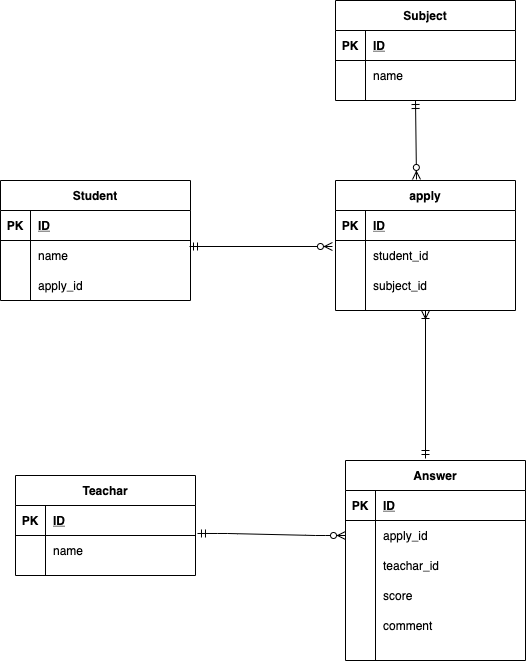

The diagram above was exported from draw.io. Its source (the exported page's mxGraphModel, read from the mxfile embedded in the PNG):
<mxGraphModel dx="644" dy="559" grid="1" gridSize="10" guides="1" tooltips="1" connect="1" arrows="1" fold="1" page="1" pageScale="1" pageWidth="827" pageHeight="1169" math="0" shadow="0">
  <root>
    <mxCell id="0" />
    <mxCell id="1" parent="0" />
    <mxCell id="51" value="Student" style="shape=table;startSize=30;container=1;collapsible=1;childLayout=tableLayout;fixedRows=1;rowLines=0;fontStyle=1;align=center;resizeLast=1;" vertex="1" parent="1">
      <mxGeometry x="95" y="240" width="190" height="120" as="geometry">
        <mxRectangle x="170" y="150" width="60" height="30" as="alternateBounds" />
      </mxGeometry>
    </mxCell>
    <mxCell id="52" value="" style="shape=partialRectangle;collapsible=0;dropTarget=0;pointerEvents=0;fillColor=none;top=0;left=0;bottom=1;right=0;points=[[0,0.5],[1,0.5]];portConstraint=eastwest;" vertex="1" parent="51">
      <mxGeometry y="30" width="190" height="30" as="geometry" />
    </mxCell>
    <mxCell id="53" value="PK" style="shape=partialRectangle;connectable=0;fillColor=none;top=0;left=0;bottom=0;right=0;fontStyle=1;overflow=hidden;" vertex="1" parent="52">
      <mxGeometry width="30" height="30" as="geometry" />
    </mxCell>
    <mxCell id="54" value="ID" style="shape=partialRectangle;connectable=0;fillColor=none;top=0;left=0;bottom=0;right=0;align=left;spacingLeft=6;fontStyle=5;overflow=hidden;" vertex="1" parent="52">
      <mxGeometry x="30" width="160" height="30" as="geometry" />
    </mxCell>
    <mxCell id="55" value="" style="shape=partialRectangle;collapsible=0;dropTarget=0;pointerEvents=0;fillColor=none;top=0;left=0;bottom=0;right=0;points=[[0,0.5],[1,0.5]];portConstraint=eastwest;" vertex="1" parent="51">
      <mxGeometry y="60" width="190" height="30" as="geometry" />
    </mxCell>
    <mxCell id="56" value="" style="shape=partialRectangle;connectable=0;fillColor=none;top=0;left=0;bottom=0;right=0;editable=1;overflow=hidden;" vertex="1" parent="55">
      <mxGeometry width="30" height="30" as="geometry" />
    </mxCell>
    <mxCell id="57" value="name" style="shape=partialRectangle;connectable=0;fillColor=none;top=0;left=0;bottom=0;right=0;align=left;spacingLeft=6;overflow=hidden;" vertex="1" parent="55">
      <mxGeometry x="30" width="160" height="30" as="geometry" />
    </mxCell>
    <mxCell id="61" value="" style="shape=partialRectangle;collapsible=0;dropTarget=0;pointerEvents=0;fillColor=none;top=0;left=0;bottom=0;right=0;points=[[0,0.5],[1,0.5]];portConstraint=eastwest;" vertex="1" parent="51">
      <mxGeometry y="90" width="190" height="30" as="geometry" />
    </mxCell>
    <mxCell id="62" value="" style="shape=partialRectangle;connectable=0;fillColor=none;top=0;left=0;bottom=0;right=0;editable=1;overflow=hidden;" vertex="1" parent="61">
      <mxGeometry width="30" height="30" as="geometry" />
    </mxCell>
    <mxCell id="63" value="apply_id" style="shape=partialRectangle;connectable=0;fillColor=none;top=0;left=0;bottom=0;right=0;align=left;spacingLeft=6;overflow=hidden;" vertex="1" parent="61">
      <mxGeometry x="30" width="160" height="30" as="geometry" />
    </mxCell>
    <mxCell id="82" value="Teachar" style="shape=table;startSize=30;container=1;collapsible=1;childLayout=tableLayout;fixedRows=1;rowLines=0;fontStyle=1;align=center;resizeLast=1;" vertex="1" parent="1">
      <mxGeometry x="110" y="535" width="180" height="100" as="geometry" />
    </mxCell>
    <mxCell id="83" value="" style="shape=partialRectangle;collapsible=0;dropTarget=0;pointerEvents=0;fillColor=none;top=0;left=0;bottom=1;right=0;points=[[0,0.5],[1,0.5]];portConstraint=eastwest;" vertex="1" parent="82">
      <mxGeometry y="30" width="180" height="30" as="geometry" />
    </mxCell>
    <mxCell id="84" value="PK" style="shape=partialRectangle;connectable=0;fillColor=none;top=0;left=0;bottom=0;right=0;fontStyle=1;overflow=hidden;" vertex="1" parent="83">
      <mxGeometry width="30" height="30" as="geometry" />
    </mxCell>
    <mxCell id="85" value="ID" style="shape=partialRectangle;connectable=0;fillColor=none;top=0;left=0;bottom=0;right=0;align=left;spacingLeft=6;fontStyle=5;overflow=hidden;" vertex="1" parent="83">
      <mxGeometry x="30" width="150" height="30" as="geometry" />
    </mxCell>
    <mxCell id="86" value="" style="shape=partialRectangle;collapsible=0;dropTarget=0;pointerEvents=0;fillColor=none;top=0;left=0;bottom=0;right=0;points=[[0,0.5],[1,0.5]];portConstraint=eastwest;" vertex="1" parent="82">
      <mxGeometry y="60" width="180" height="30" as="geometry" />
    </mxCell>
    <mxCell id="87" value="" style="shape=partialRectangle;connectable=0;fillColor=none;top=0;left=0;bottom=0;right=0;editable=1;overflow=hidden;" vertex="1" parent="86">
      <mxGeometry width="30" height="30" as="geometry" />
    </mxCell>
    <mxCell id="88" value="name" style="shape=partialRectangle;connectable=0;fillColor=none;top=0;left=0;bottom=0;right=0;align=left;spacingLeft=6;overflow=hidden;" vertex="1" parent="86">
      <mxGeometry x="30" width="150" height="30" as="geometry" />
    </mxCell>
    <mxCell id="95" value="Subject" style="shape=table;startSize=30;container=1;collapsible=1;childLayout=tableLayout;fixedRows=1;rowLines=0;fontStyle=1;align=center;resizeLast=1;" vertex="1" parent="1">
      <mxGeometry x="430" y="60" width="180" height="100" as="geometry" />
    </mxCell>
    <mxCell id="96" value="" style="shape=partialRectangle;collapsible=0;dropTarget=0;pointerEvents=0;fillColor=none;top=0;left=0;bottom=1;right=0;points=[[0,0.5],[1,0.5]];portConstraint=eastwest;" vertex="1" parent="95">
      <mxGeometry y="30" width="180" height="30" as="geometry" />
    </mxCell>
    <mxCell id="97" value="PK" style="shape=partialRectangle;connectable=0;fillColor=none;top=0;left=0;bottom=0;right=0;fontStyle=1;overflow=hidden;" vertex="1" parent="96">
      <mxGeometry width="30" height="30" as="geometry" />
    </mxCell>
    <mxCell id="98" value="ID" style="shape=partialRectangle;connectable=0;fillColor=none;top=0;left=0;bottom=0;right=0;align=left;spacingLeft=6;fontStyle=5;overflow=hidden;" vertex="1" parent="96">
      <mxGeometry x="30" width="150" height="30" as="geometry" />
    </mxCell>
    <mxCell id="99" value="" style="shape=partialRectangle;collapsible=0;dropTarget=0;pointerEvents=0;fillColor=none;top=0;left=0;bottom=0;right=0;points=[[0,0.5],[1,0.5]];portConstraint=eastwest;" vertex="1" parent="95">
      <mxGeometry y="60" width="180" height="30" as="geometry" />
    </mxCell>
    <mxCell id="100" value="" style="shape=partialRectangle;connectable=0;fillColor=none;top=0;left=0;bottom=0;right=0;editable=1;overflow=hidden;" vertex="1" parent="99">
      <mxGeometry width="30" height="30" as="geometry" />
    </mxCell>
    <mxCell id="101" value="name" style="shape=partialRectangle;connectable=0;fillColor=none;top=0;left=0;bottom=0;right=0;align=left;spacingLeft=6;overflow=hidden;" vertex="1" parent="99">
      <mxGeometry x="30" width="150" height="30" as="geometry" />
    </mxCell>
    <mxCell id="108" value="Answer" style="shape=table;startSize=30;container=1;collapsible=1;childLayout=tableLayout;fixedRows=1;rowLines=0;fontStyle=1;align=center;resizeLast=1;" vertex="1" parent="1">
      <mxGeometry x="440" y="520" width="180" height="200" as="geometry" />
    </mxCell>
    <mxCell id="109" value="" style="shape=partialRectangle;collapsible=0;dropTarget=0;pointerEvents=0;fillColor=none;top=0;left=0;bottom=1;right=0;points=[[0,0.5],[1,0.5]];portConstraint=eastwest;" vertex="1" parent="108">
      <mxGeometry y="30" width="180" height="30" as="geometry" />
    </mxCell>
    <mxCell id="110" value="PK" style="shape=partialRectangle;connectable=0;fillColor=none;top=0;left=0;bottom=0;right=0;fontStyle=1;overflow=hidden;" vertex="1" parent="109">
      <mxGeometry width="30" height="30" as="geometry" />
    </mxCell>
    <mxCell id="111" value="ID" style="shape=partialRectangle;connectable=0;fillColor=none;top=0;left=0;bottom=0;right=0;align=left;spacingLeft=6;fontStyle=5;overflow=hidden;" vertex="1" parent="109">
      <mxGeometry x="30" width="150" height="30" as="geometry" />
    </mxCell>
    <mxCell id="150" value="" style="shape=partialRectangle;collapsible=0;dropTarget=0;pointerEvents=0;fillColor=none;top=0;left=0;bottom=0;right=0;points=[[0,0.5],[1,0.5]];portConstraint=eastwest;" vertex="1" parent="108">
      <mxGeometry y="60" width="180" height="30" as="geometry" />
    </mxCell>
    <mxCell id="151" value="" style="shape=partialRectangle;connectable=0;fillColor=none;top=0;left=0;bottom=0;right=0;editable=1;overflow=hidden;" vertex="1" parent="150">
      <mxGeometry width="30" height="30" as="geometry" />
    </mxCell>
    <mxCell id="152" value="apply_id" style="shape=partialRectangle;connectable=0;fillColor=none;top=0;left=0;bottom=0;right=0;align=left;spacingLeft=6;overflow=hidden;" vertex="1" parent="150">
      <mxGeometry x="30" width="150" height="30" as="geometry" />
    </mxCell>
    <mxCell id="115" value="" style="shape=partialRectangle;collapsible=0;dropTarget=0;pointerEvents=0;fillColor=none;top=0;left=0;bottom=0;right=0;points=[[0,0.5],[1,0.5]];portConstraint=eastwest;" vertex="1" parent="108">
      <mxGeometry y="90" width="180" height="30" as="geometry" />
    </mxCell>
    <mxCell id="116" value="" style="shape=partialRectangle;connectable=0;fillColor=none;top=0;left=0;bottom=0;right=0;editable=1;overflow=hidden;" vertex="1" parent="115">
      <mxGeometry width="30" height="30" as="geometry" />
    </mxCell>
    <mxCell id="117" value="teachar_id" style="shape=partialRectangle;connectable=0;fillColor=none;top=0;left=0;bottom=0;right=0;align=left;spacingLeft=6;overflow=hidden;" vertex="1" parent="115">
      <mxGeometry x="30" width="150" height="30" as="geometry" />
    </mxCell>
    <mxCell id="122" value="" style="shape=partialRectangle;collapsible=0;dropTarget=0;pointerEvents=0;fillColor=none;top=0;left=0;bottom=0;right=0;points=[[0,0.5],[1,0.5]];portConstraint=eastwest;" vertex="1" parent="108">
      <mxGeometry y="120" width="180" height="30" as="geometry" />
    </mxCell>
    <mxCell id="123" value="" style="shape=partialRectangle;connectable=0;fillColor=none;top=0;left=0;bottom=0;right=0;editable=1;overflow=hidden;" vertex="1" parent="122">
      <mxGeometry width="30" height="30" as="geometry" />
    </mxCell>
    <mxCell id="124" value="score" style="shape=partialRectangle;connectable=0;fillColor=none;top=0;left=0;bottom=0;right=0;align=left;spacingLeft=6;overflow=hidden;" vertex="1" parent="122">
      <mxGeometry x="30" width="150" height="30" as="geometry" />
    </mxCell>
    <mxCell id="126" value="" style="shape=partialRectangle;collapsible=0;dropTarget=0;pointerEvents=0;fillColor=none;top=0;left=0;bottom=0;right=0;points=[[0,0.5],[1,0.5]];portConstraint=eastwest;" vertex="1" parent="108">
      <mxGeometry y="150" width="180" height="30" as="geometry" />
    </mxCell>
    <mxCell id="127" value="" style="shape=partialRectangle;connectable=0;fillColor=none;top=0;left=0;bottom=0;right=0;editable=1;overflow=hidden;" vertex="1" parent="126">
      <mxGeometry width="30" height="30" as="geometry" />
    </mxCell>
    <mxCell id="128" value="comment" style="shape=partialRectangle;connectable=0;fillColor=none;top=0;left=0;bottom=0;right=0;align=left;spacingLeft=6;overflow=hidden;" vertex="1" parent="126">
      <mxGeometry x="30" width="150" height="30" as="geometry" />
    </mxCell>
    <mxCell id="131" value="apply" style="shape=table;startSize=30;container=1;collapsible=1;childLayout=tableLayout;fixedRows=1;rowLines=0;fontStyle=1;align=center;resizeLast=1;" vertex="1" parent="1">
      <mxGeometry x="430" y="240" width="180" height="130" as="geometry" />
    </mxCell>
    <mxCell id="132" value="" style="shape=partialRectangle;collapsible=0;dropTarget=0;pointerEvents=0;fillColor=none;top=0;left=0;bottom=1;right=0;points=[[0,0.5],[1,0.5]];portConstraint=eastwest;" vertex="1" parent="131">
      <mxGeometry y="30" width="180" height="30" as="geometry" />
    </mxCell>
    <mxCell id="133" value="PK" style="shape=partialRectangle;connectable=0;fillColor=none;top=0;left=0;bottom=0;right=0;fontStyle=1;overflow=hidden;" vertex="1" parent="132">
      <mxGeometry width="30" height="30" as="geometry" />
    </mxCell>
    <mxCell id="134" value="ID" style="shape=partialRectangle;connectable=0;fillColor=none;top=0;left=0;bottom=0;right=0;align=left;spacingLeft=6;fontStyle=5;overflow=hidden;" vertex="1" parent="132">
      <mxGeometry x="30" width="150" height="30" as="geometry" />
    </mxCell>
    <mxCell id="135" value="" style="shape=partialRectangle;collapsible=0;dropTarget=0;pointerEvents=0;fillColor=none;top=0;left=0;bottom=0;right=0;points=[[0,0.5],[1,0.5]];portConstraint=eastwest;" vertex="1" parent="131">
      <mxGeometry y="60" width="180" height="30" as="geometry" />
    </mxCell>
    <mxCell id="136" value="" style="shape=partialRectangle;connectable=0;fillColor=none;top=0;left=0;bottom=0;right=0;editable=1;overflow=hidden;" vertex="1" parent="135">
      <mxGeometry width="30" height="30" as="geometry" />
    </mxCell>
    <mxCell id="137" value="student_id" style="shape=partialRectangle;connectable=0;fillColor=none;top=0;left=0;bottom=0;right=0;align=left;spacingLeft=6;overflow=hidden;" vertex="1" parent="135">
      <mxGeometry x="30" width="150" height="30" as="geometry" />
    </mxCell>
    <mxCell id="138" value="" style="shape=partialRectangle;collapsible=0;dropTarget=0;pointerEvents=0;fillColor=none;top=0;left=0;bottom=0;right=0;points=[[0,0.5],[1,0.5]];portConstraint=eastwest;" vertex="1" parent="131">
      <mxGeometry y="90" width="180" height="30" as="geometry" />
    </mxCell>
    <mxCell id="139" value="" style="shape=partialRectangle;connectable=0;fillColor=none;top=0;left=0;bottom=0;right=0;editable=1;overflow=hidden;" vertex="1" parent="138">
      <mxGeometry width="30" height="30" as="geometry" />
    </mxCell>
    <mxCell id="140" value="subject_id" style="shape=partialRectangle;connectable=0;fillColor=none;top=0;left=0;bottom=0;right=0;align=left;spacingLeft=6;overflow=hidden;" vertex="1" parent="138">
      <mxGeometry x="30" width="150" height="30" as="geometry" />
    </mxCell>
    <mxCell id="144" value="" style="fontSize=12;html=1;endArrow=ERzeroToMany;startArrow=ERmandOne;entryX=0.45;entryY=-0.008;entryDx=0;entryDy=0;entryPerimeter=0;" edge="1" parent="1" target="131">
      <mxGeometry width="100" height="100" relative="1" as="geometry">
        <mxPoint x="510" y="160" as="sourcePoint" />
        <mxPoint x="520" y="230" as="targetPoint" />
      </mxGeometry>
    </mxCell>
    <mxCell id="145" value="" style="fontSize=12;html=1;endArrow=ERzeroToMany;startArrow=ERmandOne;entryX=-0.017;entryY=0.2;entryDx=0;entryDy=0;entryPerimeter=0;" edge="1" parent="1" target="135">
      <mxGeometry width="100" height="100" relative="1" as="geometry">
        <mxPoint x="284" y="306" as="sourcePoint" />
        <mxPoint x="414" y="260" as="targetPoint" />
      </mxGeometry>
    </mxCell>
    <mxCell id="148" value="" style="fontSize=12;html=1;endArrow=ERoneToMany;startArrow=ERmandOne;entryX=0.5;entryY=1;entryDx=0;entryDy=0;" edge="1" parent="1" target="131">
      <mxGeometry width="100" height="100" relative="1" as="geometry">
        <mxPoint x="520" y="518" as="sourcePoint" />
        <mxPoint x="560" y="390" as="targetPoint" />
      </mxGeometry>
    </mxCell>
    <mxCell id="149" value="" style="edgeStyle=entityRelationEdgeStyle;fontSize=12;html=1;endArrow=ERzeroToMany;startArrow=ERmandOne;exitX=1.011;exitY=0.933;exitDx=0;exitDy=0;exitPerimeter=0;entryX=0;entryY=0.5;entryDx=0;entryDy=0;" edge="1" parent="1" source="83" target="150">
      <mxGeometry width="100" height="100" relative="1" as="geometry">
        <mxPoint x="340" y="660" as="sourcePoint" />
        <mxPoint x="430" y="593" as="targetPoint" />
      </mxGeometry>
    </mxCell>
  </root>
</mxGraphModel>